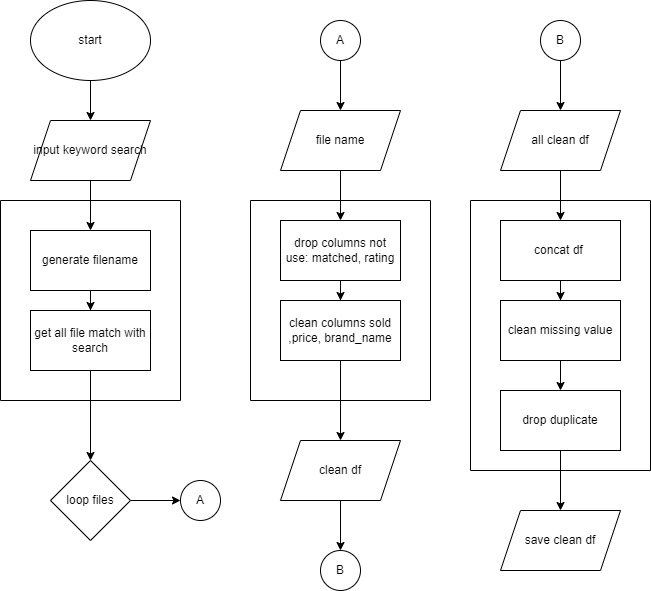

The diagram above was exported from draw.io. Its source (the exported page's mxGraphModel, read from the mxfile embedded in the PNG):
<mxGraphModel dx="1434" dy="699" grid="1" gridSize="10" guides="1" tooltips="1" connect="1" arrows="1" fold="1" page="1" pageScale="1" pageWidth="827" pageHeight="1169" math="0" shadow="0">
  <root>
    <mxCell id="0" />
    <mxCell id="1" parent="0" />
    <mxCell id="Nx2BwHo_8RO5FD3hmZ9o-1" value="" style="edgeStyle=orthogonalEdgeStyle;rounded=0;orthogonalLoop=1;jettySize=auto;html=1;" edge="1" parent="1" source="Nx2BwHo_8RO5FD3hmZ9o-2" target="Nx2BwHo_8RO5FD3hmZ9o-9">
      <mxGeometry relative="1" as="geometry" />
    </mxCell>
    <mxCell id="Nx2BwHo_8RO5FD3hmZ9o-2" value="start" style="ellipse;whiteSpace=wrap;html=1;" vertex="1" parent="1">
      <mxGeometry x="70" y="30" width="120" height="80" as="geometry" />
    </mxCell>
    <mxCell id="Nx2BwHo_8RO5FD3hmZ9o-3" value="" style="edgeStyle=orthogonalEdgeStyle;rounded=0;orthogonalLoop=1;jettySize=auto;html=1;" edge="1" parent="1" source="Nx2BwHo_8RO5FD3hmZ9o-4" target="Nx2BwHo_8RO5FD3hmZ9o-6">
      <mxGeometry relative="1" as="geometry" />
    </mxCell>
    <mxCell id="Nx2BwHo_8RO5FD3hmZ9o-4" value="generate filename" style="whiteSpace=wrap;html=1;" vertex="1" parent="1">
      <mxGeometry x="70" y="260" width="120" height="60" as="geometry" />
    </mxCell>
    <mxCell id="Nx2BwHo_8RO5FD3hmZ9o-5" value="" style="edgeStyle=orthogonalEdgeStyle;rounded=0;orthogonalLoop=1;jettySize=auto;html=1;entryX=0.5;entryY=0;entryDx=0;entryDy=0;" edge="1" parent="1" source="Nx2BwHo_8RO5FD3hmZ9o-6" target="Zi7lF6xSghCKwRvsdjz7-2">
      <mxGeometry relative="1" as="geometry">
        <mxPoint x="130" y="480" as="targetPoint" />
      </mxGeometry>
    </mxCell>
    <mxCell id="Nx2BwHo_8RO5FD3hmZ9o-6" value="get all file match with search" style="whiteSpace=wrap;html=1;" vertex="1" parent="1">
      <mxGeometry x="70" y="340" width="120" height="60" as="geometry" />
    </mxCell>
    <mxCell id="Nx2BwHo_8RO5FD3hmZ9o-8" value="" style="edgeStyle=orthogonalEdgeStyle;rounded=0;orthogonalLoop=1;jettySize=auto;html=1;" edge="1" parent="1" source="Nx2BwHo_8RO5FD3hmZ9o-9" target="Nx2BwHo_8RO5FD3hmZ9o-4">
      <mxGeometry relative="1" as="geometry" />
    </mxCell>
    <mxCell id="Nx2BwHo_8RO5FD3hmZ9o-9" value="input keyword search" style="shape=parallelogram;perimeter=parallelogramPerimeter;whiteSpace=wrap;html=1;fixedSize=1;" vertex="1" parent="1">
      <mxGeometry x="70" y="150" width="120" height="60" as="geometry" />
    </mxCell>
    <mxCell id="Nx2BwHo_8RO5FD3hmZ9o-12" value="" style="swimlane;startSize=0;" vertex="1" parent="1">
      <mxGeometry x="40" y="230" width="180" height="200" as="geometry" />
    </mxCell>
    <mxCell id="Zi7lF6xSghCKwRvsdjz7-1" value="" style="edgeStyle=orthogonalEdgeStyle;rounded=0;orthogonalLoop=1;jettySize=auto;html=1;" edge="1" parent="1" source="Zi7lF6xSghCKwRvsdjz7-2" target="Zi7lF6xSghCKwRvsdjz7-3">
      <mxGeometry relative="1" as="geometry" />
    </mxCell>
    <mxCell id="Zi7lF6xSghCKwRvsdjz7-2" value="loop files" style="rhombus;whiteSpace=wrap;html=1;" vertex="1" parent="1">
      <mxGeometry x="90" y="490" width="80" height="80" as="geometry" />
    </mxCell>
    <mxCell id="Zi7lF6xSghCKwRvsdjz7-3" value="A" style="ellipse;whiteSpace=wrap;html=1;aspect=fixed;" vertex="1" parent="1">
      <mxGeometry x="220" y="510" width="40" height="40" as="geometry" />
    </mxCell>
    <mxCell id="oF1o4hWsmN8JFf06JKvk-1" value="" style="edgeStyle=orthogonalEdgeStyle;rounded=0;orthogonalLoop=1;jettySize=auto;html=1;" edge="1" parent="1" source="oF1o4hWsmN8JFf06JKvk-2" target="oF1o4hWsmN8JFf06JKvk-4">
      <mxGeometry relative="1" as="geometry" />
    </mxCell>
    <mxCell id="oF1o4hWsmN8JFf06JKvk-2" value="A" style="ellipse;whiteSpace=wrap;html=1;aspect=fixed;" vertex="1" parent="1">
      <mxGeometry x="360" y="50" width="40" height="40" as="geometry" />
    </mxCell>
    <mxCell id="oF1o4hWsmN8JFf06JKvk-3" value="" style="edgeStyle=orthogonalEdgeStyle;rounded=0;orthogonalLoop=1;jettySize=auto;html=1;" edge="1" parent="1" source="oF1o4hWsmN8JFf06JKvk-4" target="oF1o4hWsmN8JFf06JKvk-6">
      <mxGeometry relative="1" as="geometry" />
    </mxCell>
    <mxCell id="oF1o4hWsmN8JFf06JKvk-4" value="file name" style="shape=parallelogram;perimeter=parallelogramPerimeter;whiteSpace=wrap;html=1;fixedSize=1;" vertex="1" parent="1">
      <mxGeometry x="320" y="140" width="120" height="60" as="geometry" />
    </mxCell>
    <mxCell id="oF1o4hWsmN8JFf06JKvk-5" value="" style="edgeStyle=orthogonalEdgeStyle;rounded=0;orthogonalLoop=1;jettySize=auto;html=1;" edge="1" parent="1" source="oF1o4hWsmN8JFf06JKvk-6" target="oF1o4hWsmN8JFf06JKvk-8">
      <mxGeometry relative="1" as="geometry" />
    </mxCell>
    <mxCell id="oF1o4hWsmN8JFf06JKvk-6" value="drop columns not use: matched, rating" style="whiteSpace=wrap;html=1;" vertex="1" parent="1">
      <mxGeometry x="320" y="250" width="120" height="60" as="geometry" />
    </mxCell>
    <mxCell id="oF1o4hWsmN8JFf06JKvk-7" value="" style="edgeStyle=orthogonalEdgeStyle;rounded=0;orthogonalLoop=1;jettySize=auto;html=1;" edge="1" parent="1" source="oF1o4hWsmN8JFf06JKvk-8" target="oF1o4hWsmN8JFf06JKvk-13">
      <mxGeometry relative="1" as="geometry">
        <mxPoint x="380" y="410" as="targetPoint" />
      </mxGeometry>
    </mxCell>
    <mxCell id="oF1o4hWsmN8JFf06JKvk-8" value="clean columns sold ,price,&amp;nbsp;brand_name" style="whiteSpace=wrap;html=1;" vertex="1" parent="1">
      <mxGeometry x="320" y="330" width="120" height="60" as="geometry" />
    </mxCell>
    <mxCell id="oF1o4hWsmN8JFf06JKvk-11" value="" style="swimlane;startSize=0;" vertex="1" parent="1">
      <mxGeometry x="290" y="230" width="180" height="200" as="geometry" />
    </mxCell>
    <mxCell id="oF1o4hWsmN8JFf06JKvk-12" value="" style="edgeStyle=orthogonalEdgeStyle;rounded=0;orthogonalLoop=1;jettySize=auto;html=1;" edge="1" parent="1" source="oF1o4hWsmN8JFf06JKvk-13" target="oF1o4hWsmN8JFf06JKvk-14">
      <mxGeometry relative="1" as="geometry" />
    </mxCell>
    <mxCell id="oF1o4hWsmN8JFf06JKvk-13" value="clean df" style="shape=parallelogram;perimeter=parallelogramPerimeter;whiteSpace=wrap;html=1;fixedSize=1;" vertex="1" parent="1">
      <mxGeometry x="320" y="470" width="120" height="60" as="geometry" />
    </mxCell>
    <mxCell id="oF1o4hWsmN8JFf06JKvk-14" value="B" style="ellipse;whiteSpace=wrap;html=1;aspect=fixed;" vertex="1" parent="1">
      <mxGeometry x="360" y="580" width="40" height="40" as="geometry" />
    </mxCell>
    <mxCell id="oF1o4hWsmN8JFf06JKvk-15" value="" style="edgeStyle=orthogonalEdgeStyle;rounded=0;orthogonalLoop=1;jettySize=auto;html=1;" edge="1" parent="1" source="oF1o4hWsmN8JFf06JKvk-16" target="oF1o4hWsmN8JFf06JKvk-18">
      <mxGeometry relative="1" as="geometry" />
    </mxCell>
    <mxCell id="oF1o4hWsmN8JFf06JKvk-16" value="B" style="ellipse;whiteSpace=wrap;html=1;aspect=fixed;" vertex="1" parent="1">
      <mxGeometry x="580" y="50" width="40" height="40" as="geometry" />
    </mxCell>
    <mxCell id="oF1o4hWsmN8JFf06JKvk-17" value="" style="edgeStyle=orthogonalEdgeStyle;rounded=0;orthogonalLoop=1;jettySize=auto;html=1;" edge="1" parent="1" source="oF1o4hWsmN8JFf06JKvk-18" target="oF1o4hWsmN8JFf06JKvk-20">
      <mxGeometry relative="1" as="geometry" />
    </mxCell>
    <mxCell id="oF1o4hWsmN8JFf06JKvk-18" value="all clean df" style="shape=parallelogram;perimeter=parallelogramPerimeter;whiteSpace=wrap;html=1;fixedSize=1;" vertex="1" parent="1">
      <mxGeometry x="540" y="140" width="120" height="60" as="geometry" />
    </mxCell>
    <mxCell id="oF1o4hWsmN8JFf06JKvk-19" value="" style="edgeStyle=orthogonalEdgeStyle;rounded=0;orthogonalLoop=1;jettySize=auto;html=1;" edge="1" parent="1" source="oF1o4hWsmN8JFf06JKvk-20" target="oF1o4hWsmN8JFf06JKvk-22">
      <mxGeometry relative="1" as="geometry" />
    </mxCell>
    <mxCell id="oF1o4hWsmN8JFf06JKvk-20" value="concat df&amp;nbsp;" style="whiteSpace=wrap;html=1;" vertex="1" parent="1">
      <mxGeometry x="540" y="250" width="120" height="60" as="geometry" />
    </mxCell>
    <mxCell id="oF1o4hWsmN8JFf06JKvk-28" value="" style="edgeStyle=orthogonalEdgeStyle;rounded=0;orthogonalLoop=1;jettySize=auto;html=1;" edge="1" parent="1" source="oF1o4hWsmN8JFf06JKvk-22" target="oF1o4hWsmN8JFf06JKvk-27">
      <mxGeometry relative="1" as="geometry" />
    </mxCell>
    <mxCell id="oF1o4hWsmN8JFf06JKvk-22" value="clean missing value" style="whiteSpace=wrap;html=1;" vertex="1" parent="1">
      <mxGeometry x="540" y="330" width="120" height="60" as="geometry" />
    </mxCell>
    <mxCell id="oF1o4hWsmN8JFf06JKvk-23" value="" style="swimlane;startSize=0;" vertex="1" parent="1">
      <mxGeometry x="510" y="230" width="180" height="270" as="geometry" />
    </mxCell>
    <mxCell id="oF1o4hWsmN8JFf06JKvk-27" value="drop duplicate" style="whiteSpace=wrap;html=1;" vertex="1" parent="oF1o4hWsmN8JFf06JKvk-23">
      <mxGeometry x="30" y="190" width="120" height="60" as="geometry" />
    </mxCell>
    <mxCell id="oF1o4hWsmN8JFf06JKvk-25" value="save clean df" style="shape=parallelogram;perimeter=parallelogramPerimeter;whiteSpace=wrap;html=1;fixedSize=1;" vertex="1" parent="1">
      <mxGeometry x="540" y="540" width="120" height="60" as="geometry" />
    </mxCell>
    <mxCell id="oF1o4hWsmN8JFf06JKvk-29" value="" style="edgeStyle=orthogonalEdgeStyle;rounded=0;orthogonalLoop=1;jettySize=auto;html=1;" edge="1" parent="1" source="oF1o4hWsmN8JFf06JKvk-27" target="oF1o4hWsmN8JFf06JKvk-25">
      <mxGeometry relative="1" as="geometry" />
    </mxCell>
  </root>
</mxGraphModel>